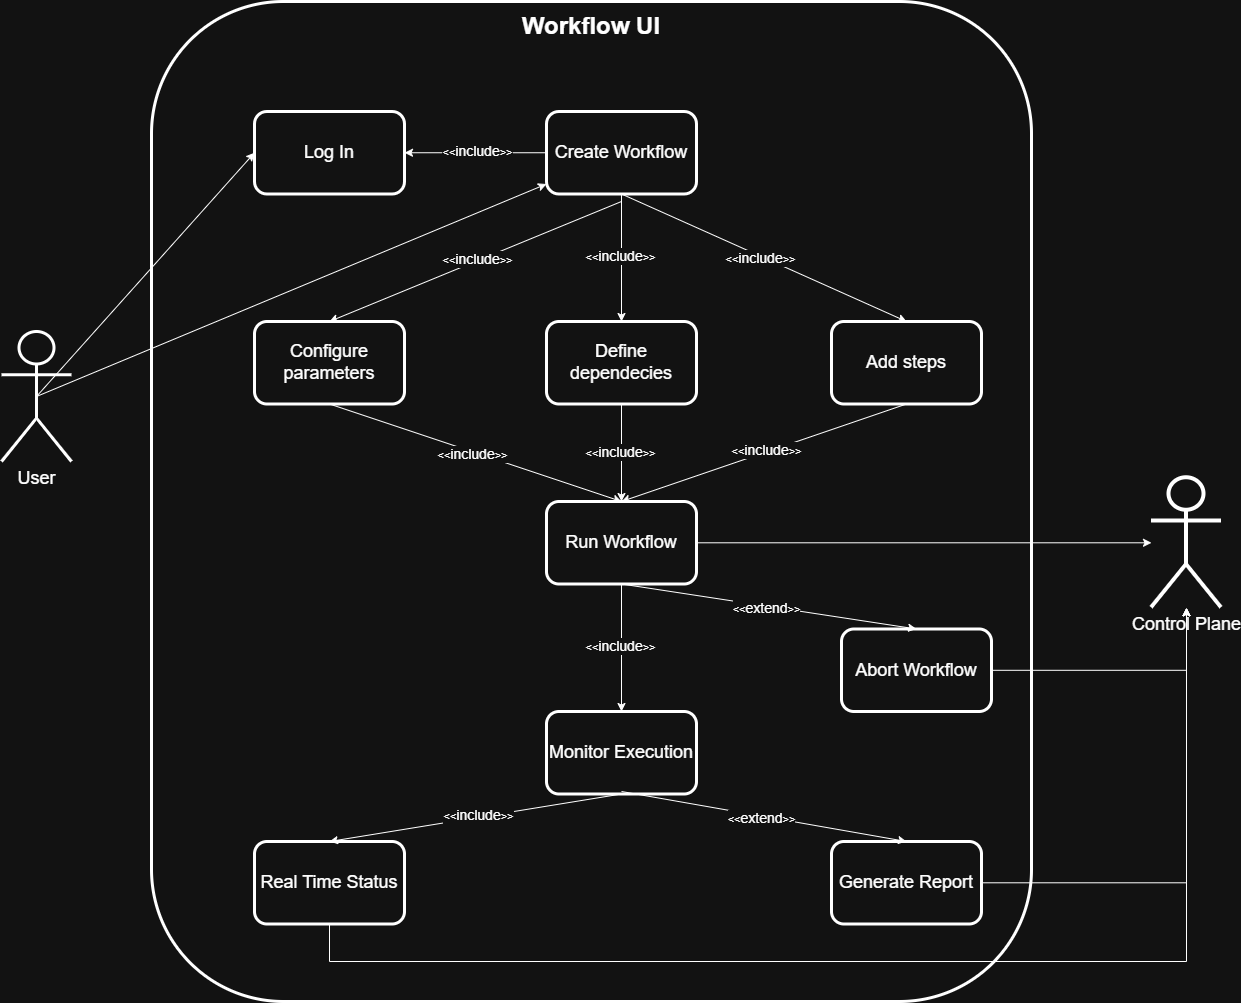

The diagram above was exported from draw.io. Its source (the exported page's mxGraphModel, read from the mxfile embedded in the PNG):
<mxGraphModel dx="3080" dy="811" grid="1" gridSize="10" guides="1" tooltips="1" connect="1" arrows="1" fold="1" page="1" pageScale="1" pageWidth="827" pageHeight="1169" math="0" shadow="0">
  <root>
    <mxCell id="0" />
    <mxCell id="1" parent="0" />
    <mxCell id="aIwi3stRM0o7YnNzC5Zr-1" value="" style="rounded=1;whiteSpace=wrap;html=1;strokeWidth=3;" vertex="1" parent="1">
      <mxGeometry x="-930" y="10" width="880" height="1000" as="geometry" />
    </mxCell>
    <mxCell id="aIwi3stRM0o7YnNzC5Zr-2" value="&lt;b&gt;&lt;font style=&quot;font-size: 24px;&quot;&gt;Workflow UI&lt;/font&gt;&lt;/b&gt;" style="text;html=1;whiteSpace=wrap;strokeColor=none;fillColor=none;align=center;verticalAlign=middle;rounded=0;" vertex="1" parent="1">
      <mxGeometry x="-565" y="20" width="150" height="30" as="geometry" />
    </mxCell>
    <mxCell id="aIwi3stRM0o7YnNzC5Zr-3" value="&lt;font style=&quot;font-size: 18px;&quot;&gt;User&lt;/font&gt;" style="shape=umlActor;verticalLabelPosition=bottom;verticalAlign=top;html=1;outlineConnect=0;strokeWidth=3;" vertex="1" parent="1">
      <mxGeometry x="-1080" y="340" width="70" height="130" as="geometry" />
    </mxCell>
    <mxCell id="aIwi3stRM0o7YnNzC5Zr-9" value="&lt;span style=&quot;font-size: 18px;&quot;&gt;Log In&lt;/span&gt;" style="rounded=1;whiteSpace=wrap;html=1;strokeWidth=3;" vertex="1" parent="1">
      <mxGeometry x="-827" y="120" width="150" height="82.5" as="geometry" />
    </mxCell>
    <mxCell id="aIwi3stRM0o7YnNzC5Zr-44" style="edgeStyle=orthogonalEdgeStyle;rounded=0;orthogonalLoop=1;jettySize=auto;html=1;" edge="1" parent="1" source="aIwi3stRM0o7YnNzC5Zr-10" target="aIwi3stRM0o7YnNzC5Zr-43">
      <mxGeometry relative="1" as="geometry" />
    </mxCell>
    <mxCell id="aIwi3stRM0o7YnNzC5Zr-10" value="&lt;span style=&quot;font-size: 18px;&quot;&gt;Run Workflow&lt;/span&gt;" style="rounded=1;whiteSpace=wrap;html=1;strokeWidth=3;" vertex="1" parent="1">
      <mxGeometry x="-535" y="510" width="150" height="82.5" as="geometry" />
    </mxCell>
    <mxCell id="aIwi3stRM0o7YnNzC5Zr-11" value="&lt;span style=&quot;font-size: 18px;&quot;&gt;Configure parameters&lt;/span&gt;" style="rounded=1;whiteSpace=wrap;html=1;strokeWidth=3;" vertex="1" parent="1">
      <mxGeometry x="-827" y="330" width="150" height="82.5" as="geometry" />
    </mxCell>
    <mxCell id="aIwi3stRM0o7YnNzC5Zr-12" value="&lt;span style=&quot;font-size: 18px;&quot;&gt;Create Workflow&lt;/span&gt;" style="rounded=1;whiteSpace=wrap;html=1;strokeWidth=3;" vertex="1" parent="1">
      <mxGeometry x="-535" y="120" width="150" height="82.5" as="geometry" />
    </mxCell>
    <mxCell id="aIwi3stRM0o7YnNzC5Zr-13" value="&lt;span style=&quot;font-size: 18px;&quot;&gt;Add steps&lt;/span&gt;" style="rounded=1;whiteSpace=wrap;html=1;strokeWidth=3;" vertex="1" parent="1">
      <mxGeometry x="-250" y="330" width="150" height="82.5" as="geometry" />
    </mxCell>
    <mxCell id="aIwi3stRM0o7YnNzC5Zr-14" value="&lt;span style=&quot;font-size: 18px;&quot;&gt;Define dependecies&lt;/span&gt;" style="rounded=1;whiteSpace=wrap;html=1;strokeWidth=3;" vertex="1" parent="1">
      <mxGeometry x="-535" y="330" width="150" height="82.5" as="geometry" />
    </mxCell>
    <mxCell id="aIwi3stRM0o7YnNzC5Zr-17" value="&lt;span style=&quot;font-size: 18px;&quot;&gt;Monitor Execution&lt;/span&gt;" style="rounded=1;whiteSpace=wrap;html=1;strokeWidth=3;" vertex="1" parent="1">
      <mxGeometry x="-535" y="720" width="150" height="82.5" as="geometry" />
    </mxCell>
    <mxCell id="aIwi3stRM0o7YnNzC5Zr-55" style="edgeStyle=orthogonalEdgeStyle;rounded=0;orthogonalLoop=1;jettySize=auto;html=1;" edge="1" parent="1" source="aIwi3stRM0o7YnNzC5Zr-18" target="aIwi3stRM0o7YnNzC5Zr-43">
      <mxGeometry relative="1" as="geometry">
        <Array as="points">
          <mxPoint x="-752" y="970" />
          <mxPoint x="105" y="970" />
        </Array>
      </mxGeometry>
    </mxCell>
    <mxCell id="aIwi3stRM0o7YnNzC5Zr-18" value="&lt;span style=&quot;font-size: 18px;&quot;&gt;Real Time Status&lt;/span&gt;" style="rounded=1;whiteSpace=wrap;html=1;strokeWidth=3;" vertex="1" parent="1">
      <mxGeometry x="-827" y="850" width="150" height="82.5" as="geometry" />
    </mxCell>
    <mxCell id="aIwi3stRM0o7YnNzC5Zr-53" style="edgeStyle=orthogonalEdgeStyle;rounded=0;orthogonalLoop=1;jettySize=auto;html=1;" edge="1" parent="1" source="aIwi3stRM0o7YnNzC5Zr-19" target="aIwi3stRM0o7YnNzC5Zr-43">
      <mxGeometry relative="1" as="geometry" />
    </mxCell>
    <mxCell id="aIwi3stRM0o7YnNzC5Zr-19" value="&lt;span style=&quot;font-size: 18px;&quot;&gt;Abort Workflow&lt;/span&gt;" style="rounded=1;whiteSpace=wrap;html=1;strokeWidth=3;" vertex="1" parent="1">
      <mxGeometry x="-240" y="637.5" width="150" height="82.5" as="geometry" />
    </mxCell>
    <mxCell id="aIwi3stRM0o7YnNzC5Zr-54" style="edgeStyle=orthogonalEdgeStyle;rounded=0;orthogonalLoop=1;jettySize=auto;html=1;" edge="1" parent="1" source="aIwi3stRM0o7YnNzC5Zr-20" target="aIwi3stRM0o7YnNzC5Zr-43">
      <mxGeometry relative="1" as="geometry" />
    </mxCell>
    <mxCell id="aIwi3stRM0o7YnNzC5Zr-20" value="&lt;span style=&quot;font-size: 18px;&quot;&gt;Generate Report&lt;/span&gt;" style="rounded=1;whiteSpace=wrap;html=1;strokeWidth=3;" vertex="1" parent="1">
      <mxGeometry x="-250" y="850" width="150" height="82.5" as="geometry" />
    </mxCell>
    <mxCell id="aIwi3stRM0o7YnNzC5Zr-21" value="" style="endArrow=classic;html=1;rounded=0;exitX=0.5;exitY=0.5;exitDx=0;exitDy=0;exitPerimeter=0;entryX=0;entryY=0.5;entryDx=0;entryDy=0;" edge="1" parent="1" source="aIwi3stRM0o7YnNzC5Zr-3" target="aIwi3stRM0o7YnNzC5Zr-9">
      <mxGeometry width="50" height="50" relative="1" as="geometry">
        <mxPoint x="-430" y="430" as="sourcePoint" />
        <mxPoint x="-380" y="380" as="targetPoint" />
      </mxGeometry>
    </mxCell>
    <mxCell id="aIwi3stRM0o7YnNzC5Zr-22" value="" style="endArrow=classic;html=1;rounded=0;exitX=0.5;exitY=0.5;exitDx=0;exitDy=0;exitPerimeter=0;" edge="1" parent="1" source="aIwi3stRM0o7YnNzC5Zr-3" target="aIwi3stRM0o7YnNzC5Zr-12">
      <mxGeometry width="50" height="50" relative="1" as="geometry">
        <mxPoint x="-920" y="654" as="sourcePoint" />
        <mxPoint x="-645" y="410" as="targetPoint" />
      </mxGeometry>
    </mxCell>
    <mxCell id="aIwi3stRM0o7YnNzC5Zr-23" value="" style="endArrow=classic;html=1;rounded=0;exitX=0;exitY=0.5;exitDx=0;exitDy=0;entryX=1;entryY=0.5;entryDx=0;entryDy=0;" edge="1" parent="1" source="aIwi3stRM0o7YnNzC5Zr-12" target="aIwi3stRM0o7YnNzC5Zr-9">
      <mxGeometry relative="1" as="geometry">
        <mxPoint x="-460" y="410" as="sourcePoint" />
        <mxPoint x="-360" y="410" as="targetPoint" />
      </mxGeometry>
    </mxCell>
    <mxCell id="aIwi3stRM0o7YnNzC5Zr-28" value="&amp;lt;&amp;lt;&lt;font style=&quot;font-size: 14px;&quot;&gt;include&lt;/font&gt;&amp;gt;&amp;gt;" style="edgeLabel;html=1;align=center;verticalAlign=middle;resizable=0;points=[];" vertex="1" connectable="0" parent="aIwi3stRM0o7YnNzC5Zr-23">
      <mxGeometry x="-0.02" y="-2" relative="1" as="geometry">
        <mxPoint as="offset" />
      </mxGeometry>
    </mxCell>
    <mxCell id="aIwi3stRM0o7YnNzC5Zr-29" value="" style="endArrow=classic;html=1;rounded=0;exitX=0.5;exitY=1;exitDx=0;exitDy=0;entryX=0.5;entryY=0;entryDx=0;entryDy=0;" edge="1" parent="1" source="aIwi3stRM0o7YnNzC5Zr-12" target="aIwi3stRM0o7YnNzC5Zr-14">
      <mxGeometry relative="1" as="geometry">
        <mxPoint x="-478" y="280" as="sourcePoint" />
        <mxPoint x="-620" y="280" as="targetPoint" />
      </mxGeometry>
    </mxCell>
    <mxCell id="aIwi3stRM0o7YnNzC5Zr-30" value="&amp;lt;&amp;lt;&lt;font style=&quot;font-size: 14px;&quot;&gt;include&lt;/font&gt;&amp;gt;&amp;gt;" style="edgeLabel;html=1;align=center;verticalAlign=middle;resizable=0;points=[];" vertex="1" connectable="0" parent="aIwi3stRM0o7YnNzC5Zr-29">
      <mxGeometry x="-0.02" y="-2" relative="1" as="geometry">
        <mxPoint as="offset" />
      </mxGeometry>
    </mxCell>
    <mxCell id="aIwi3stRM0o7YnNzC5Zr-33" value="" style="endArrow=classic;html=1;rounded=0;exitX=0.5;exitY=1;exitDx=0;exitDy=0;entryX=0.5;entryY=0;entryDx=0;entryDy=0;" edge="1" parent="1" source="aIwi3stRM0o7YnNzC5Zr-12" target="aIwi3stRM0o7YnNzC5Zr-13">
      <mxGeometry relative="1" as="geometry">
        <mxPoint x="-520" y="380" as="sourcePoint" />
        <mxPoint x="-662" y="380" as="targetPoint" />
      </mxGeometry>
    </mxCell>
    <mxCell id="aIwi3stRM0o7YnNzC5Zr-34" value="&amp;lt;&amp;lt;&lt;font style=&quot;font-size: 14px;&quot;&gt;include&lt;/font&gt;&amp;gt;&amp;gt;" style="edgeLabel;html=1;align=center;verticalAlign=middle;resizable=0;points=[];" vertex="1" connectable="0" parent="aIwi3stRM0o7YnNzC5Zr-33">
      <mxGeometry x="-0.02" y="-2" relative="1" as="geometry">
        <mxPoint as="offset" />
      </mxGeometry>
    </mxCell>
    <mxCell id="aIwi3stRM0o7YnNzC5Zr-35" value="" style="endArrow=classic;html=1;rounded=0;entryX=0.5;entryY=0;entryDx=0;entryDy=0;" edge="1" parent="1" target="aIwi3stRM0o7YnNzC5Zr-11">
      <mxGeometry relative="1" as="geometry">
        <mxPoint x="-460" y="210" as="sourcePoint" />
        <mxPoint x="-650" y="447" as="targetPoint" />
      </mxGeometry>
    </mxCell>
    <mxCell id="aIwi3stRM0o7YnNzC5Zr-36" value="&amp;lt;&amp;lt;&lt;font style=&quot;font-size: 14px;&quot;&gt;include&lt;/font&gt;&amp;gt;&amp;gt;" style="edgeLabel;html=1;align=center;verticalAlign=middle;resizable=0;points=[];" vertex="1" connectable="0" parent="aIwi3stRM0o7YnNzC5Zr-35">
      <mxGeometry x="-0.02" y="-2" relative="1" as="geometry">
        <mxPoint as="offset" />
      </mxGeometry>
    </mxCell>
    <mxCell id="aIwi3stRM0o7YnNzC5Zr-37" value="" style="endArrow=classic;html=1;rounded=0;entryX=0.5;entryY=0;entryDx=0;entryDy=0;exitX=0.5;exitY=1;exitDx=0;exitDy=0;" edge="1" parent="1" source="aIwi3stRM0o7YnNzC5Zr-11" target="aIwi3stRM0o7YnNzC5Zr-10">
      <mxGeometry relative="1" as="geometry">
        <mxPoint x="-468" y="470" as="sourcePoint" />
        <mxPoint x="-760" y="590" as="targetPoint" />
      </mxGeometry>
    </mxCell>
    <mxCell id="aIwi3stRM0o7YnNzC5Zr-38" value="&amp;lt;&amp;lt;&lt;font style=&quot;font-size: 14px;&quot;&gt;include&lt;/font&gt;&amp;gt;&amp;gt;" style="edgeLabel;html=1;align=center;verticalAlign=middle;resizable=0;points=[];" vertex="1" connectable="0" parent="aIwi3stRM0o7YnNzC5Zr-37">
      <mxGeometry x="-0.02" y="-2" relative="1" as="geometry">
        <mxPoint as="offset" />
      </mxGeometry>
    </mxCell>
    <mxCell id="aIwi3stRM0o7YnNzC5Zr-39" value="" style="endArrow=classic;html=1;rounded=0;entryX=0.5;entryY=0;entryDx=0;entryDy=0;exitX=0.5;exitY=1;exitDx=0;exitDy=0;" edge="1" parent="1" source="aIwi3stRM0o7YnNzC5Zr-14" target="aIwi3stRM0o7YnNzC5Zr-10">
      <mxGeometry relative="1" as="geometry">
        <mxPoint x="-500" y="440" as="sourcePoint" />
        <mxPoint x="-208" y="537" as="targetPoint" />
      </mxGeometry>
    </mxCell>
    <mxCell id="aIwi3stRM0o7YnNzC5Zr-40" value="&amp;lt;&amp;lt;&lt;font style=&quot;font-size: 14px;&quot;&gt;include&lt;/font&gt;&amp;gt;&amp;gt;" style="edgeLabel;html=1;align=center;verticalAlign=middle;resizable=0;points=[];" vertex="1" connectable="0" parent="aIwi3stRM0o7YnNzC5Zr-39">
      <mxGeometry x="-0.02" y="-2" relative="1" as="geometry">
        <mxPoint as="offset" />
      </mxGeometry>
    </mxCell>
    <mxCell id="aIwi3stRM0o7YnNzC5Zr-41" value="" style="endArrow=classic;html=1;rounded=0;entryX=0.5;entryY=0;entryDx=0;entryDy=0;exitX=0.5;exitY=1;exitDx=0;exitDy=0;" edge="1" parent="1" source="aIwi3stRM0o7YnNzC5Zr-13" target="aIwi3stRM0o7YnNzC5Zr-10">
      <mxGeometry relative="1" as="geometry">
        <mxPoint x="-310" y="450" as="sourcePoint" />
        <mxPoint x="-18" y="547" as="targetPoint" />
      </mxGeometry>
    </mxCell>
    <mxCell id="aIwi3stRM0o7YnNzC5Zr-42" value="&amp;lt;&amp;lt;&lt;font style=&quot;font-size: 14px;&quot;&gt;include&lt;/font&gt;&amp;gt;&amp;gt;" style="edgeLabel;html=1;align=center;verticalAlign=middle;resizable=0;points=[];" vertex="1" connectable="0" parent="aIwi3stRM0o7YnNzC5Zr-41">
      <mxGeometry x="-0.02" y="-2" relative="1" as="geometry">
        <mxPoint as="offset" />
      </mxGeometry>
    </mxCell>
    <mxCell id="aIwi3stRM0o7YnNzC5Zr-43" value="&lt;span style=&quot;font-size: 18px;&quot;&gt;Control Plane&lt;/span&gt;" style="shape=umlActor;verticalLabelPosition=bottom;verticalAlign=top;html=1;outlineConnect=0;strokeWidth=4;" vertex="1" parent="1">
      <mxGeometry x="70" y="486.25" width="70" height="130" as="geometry" />
    </mxCell>
    <mxCell id="aIwi3stRM0o7YnNzC5Zr-45" value="" style="endArrow=classic;html=1;rounded=0;entryX=0.5;entryY=0;entryDx=0;entryDy=0;exitX=0.5;exitY=1;exitDx=0;exitDy=0;" edge="1" parent="1" source="aIwi3stRM0o7YnNzC5Zr-10" target="aIwi3stRM0o7YnNzC5Zr-19">
      <mxGeometry relative="1" as="geometry">
        <mxPoint x="-515" y="570" as="sourcePoint" />
        <mxPoint x="-800" y="667" as="targetPoint" />
      </mxGeometry>
    </mxCell>
    <mxCell id="aIwi3stRM0o7YnNzC5Zr-46" value="&amp;lt;&amp;lt;&lt;span style=&quot;font-size: 14px;&quot;&gt;extend&lt;/span&gt;&amp;gt;&amp;gt;" style="edgeLabel;html=1;align=center;verticalAlign=middle;resizable=0;points=[];" vertex="1" connectable="0" parent="aIwi3stRM0o7YnNzC5Zr-45">
      <mxGeometry x="-0.02" y="-2" relative="1" as="geometry">
        <mxPoint as="offset" />
      </mxGeometry>
    </mxCell>
    <mxCell id="aIwi3stRM0o7YnNzC5Zr-47" value="" style="endArrow=classic;html=1;rounded=0;entryX=0.5;entryY=0;entryDx=0;entryDy=0;exitX=0.5;exitY=1;exitDx=0;exitDy=0;" edge="1" parent="1" source="aIwi3stRM0o7YnNzC5Zr-10" target="aIwi3stRM0o7YnNzC5Zr-17">
      <mxGeometry relative="1" as="geometry">
        <mxPoint x="-700" y="680" as="sourcePoint" />
        <mxPoint x="-408" y="777" as="targetPoint" />
      </mxGeometry>
    </mxCell>
    <mxCell id="aIwi3stRM0o7YnNzC5Zr-48" value="&amp;lt;&amp;lt;&lt;font style=&quot;font-size: 14px;&quot;&gt;include&lt;/font&gt;&amp;gt;&amp;gt;" style="edgeLabel;html=1;align=center;verticalAlign=middle;resizable=0;points=[];" vertex="1" connectable="0" parent="aIwi3stRM0o7YnNzC5Zr-47">
      <mxGeometry x="-0.02" y="-2" relative="1" as="geometry">
        <mxPoint as="offset" />
      </mxGeometry>
    </mxCell>
    <mxCell id="aIwi3stRM0o7YnNzC5Zr-49" value="" style="endArrow=classic;html=1;rounded=0;entryX=0.5;entryY=0;entryDx=0;entryDy=0;exitX=0.5;exitY=1;exitDx=0;exitDy=0;" edge="1" parent="1" source="aIwi3stRM0o7YnNzC5Zr-17" target="aIwi3stRM0o7YnNzC5Zr-18">
      <mxGeometry relative="1" as="geometry">
        <mxPoint x="-680" y="660" as="sourcePoint" />
        <mxPoint x="-388" y="757" as="targetPoint" />
      </mxGeometry>
    </mxCell>
    <mxCell id="aIwi3stRM0o7YnNzC5Zr-50" value="&amp;lt;&amp;lt;&lt;font style=&quot;font-size: 14px;&quot;&gt;include&lt;/font&gt;&amp;gt;&amp;gt;" style="edgeLabel;html=1;align=center;verticalAlign=middle;resizable=0;points=[];" vertex="1" connectable="0" parent="aIwi3stRM0o7YnNzC5Zr-49">
      <mxGeometry x="-0.02" y="-2" relative="1" as="geometry">
        <mxPoint as="offset" />
      </mxGeometry>
    </mxCell>
    <mxCell id="aIwi3stRM0o7YnNzC5Zr-51" value="" style="endArrow=classic;html=1;rounded=0;entryX=0.5;entryY=0;entryDx=0;entryDy=0;" edge="1" parent="1" target="aIwi3stRM0o7YnNzC5Zr-20">
      <mxGeometry relative="1" as="geometry">
        <mxPoint x="-460" y="800" as="sourcePoint" />
        <mxPoint x="-175" y="887" as="targetPoint" />
      </mxGeometry>
    </mxCell>
    <mxCell id="aIwi3stRM0o7YnNzC5Zr-52" value="&amp;lt;&amp;lt;&lt;span style=&quot;font-size: 14px;&quot;&gt;extend&lt;/span&gt;&amp;gt;&amp;gt;" style="edgeLabel;html=1;align=center;verticalAlign=middle;resizable=0;points=[];" vertex="1" connectable="0" parent="aIwi3stRM0o7YnNzC5Zr-51">
      <mxGeometry x="-0.02" y="-2" relative="1" as="geometry">
        <mxPoint as="offset" />
      </mxGeometry>
    </mxCell>
  </root>
</mxGraphModel>